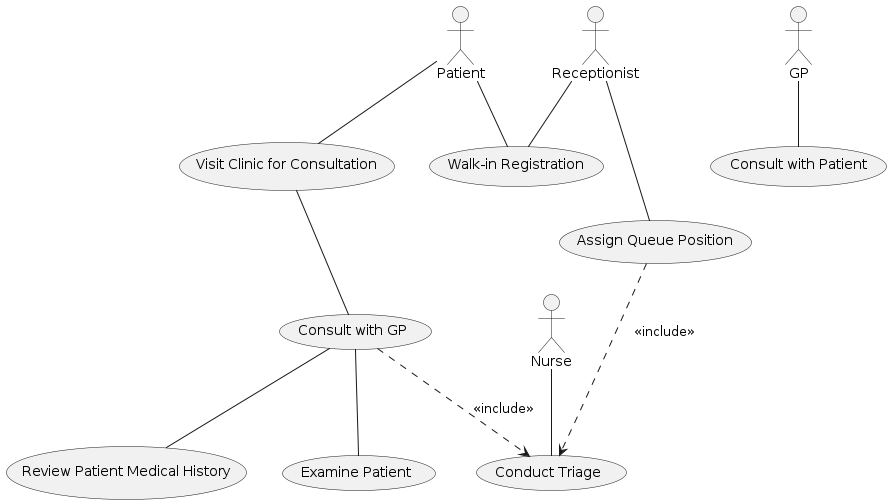

The diagram above was rendered by PlantUML. Its source (embedded in the PNG):
@startuml usecase_offline
actor Patient
actor Receptionist
actor Nurse
actor GP

Patient -- (Visit Clinic for Consultation)
Patient -- (Walk-in Registration)
Receptionist -- (Walk-in Registration)
Receptionist -- (Assign Queue Position)
Nurse -- (Conduct Triage)
GP -- (Consult with Patient)

(Visit Clinic for Consultation) -- (Consult with GP)
(Consult with GP) ..> (Conduct Triage) : <<include>>
(Consult with GP) -- (Review Patient Medical History)
(Consult with GP) -- (Examine Patient)
(Assign Queue Position) ..> (Conduct Triage) : <<include>>
@enduml